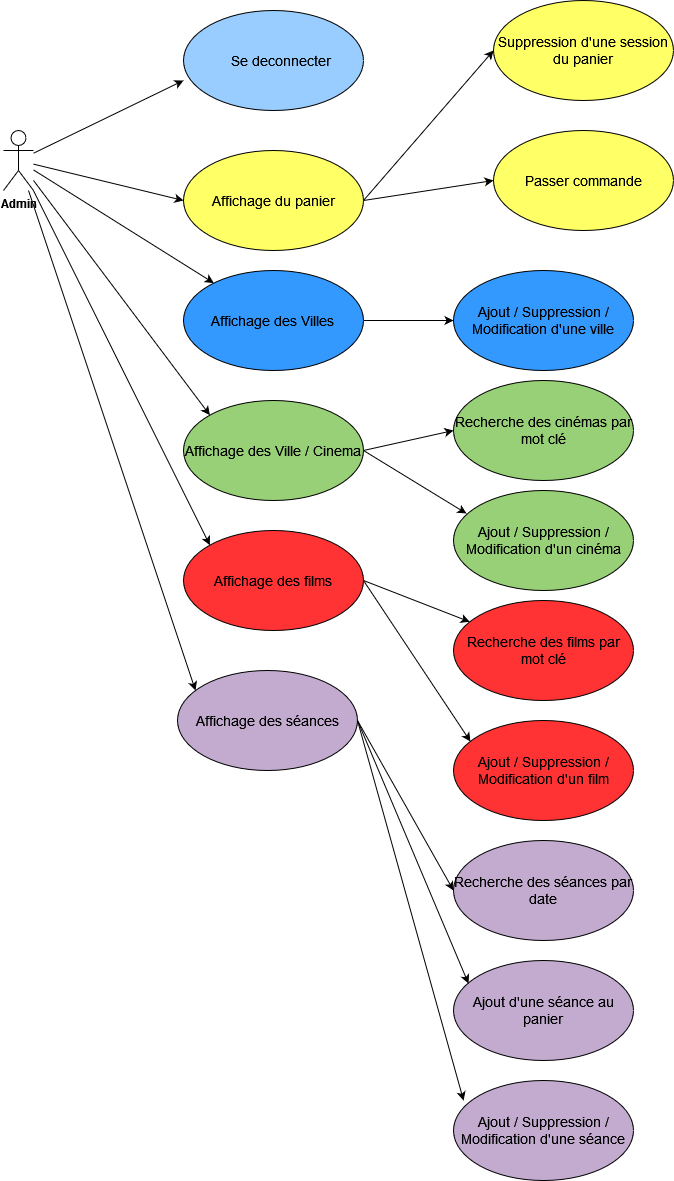

The diagram above was exported from draw.io. Its source (the exported page's mxGraphModel, read from the mxfile embedded in the PNG):
<mxGraphModel dx="1674" dy="754" grid="1" gridSize="10" guides="1" tooltips="1" connect="1" arrows="1" fold="1" page="1" pageScale="1" pageWidth="827" pageHeight="1169" math="0" shadow="0">
  <root>
    <mxCell id="0" />
    <mxCell id="1" parent="0" />
    <mxCell id="Ox41XbjKJ6TnmUenTi1--1" value="&lt;b&gt;Admin&lt;/b&gt;" style="shape=umlActor;verticalLabelPosition=bottom;verticalAlign=top;html=1;outlineConnect=0;" parent="1" vertex="1">
      <mxGeometry x="60" y="210" width="30" height="60" as="geometry" />
    </mxCell>
    <mxCell id="Ox41XbjKJ6TnmUenTi1--4" value="" style="endArrow=classic;html=1;rounded=0;" parent="1" source="Ox41XbjKJ6TnmUenTi1--1" edge="1">
      <mxGeometry width="50" height="50" relative="1" as="geometry">
        <mxPoint x="150" y="260" as="sourcePoint" />
        <mxPoint x="240" y="160" as="targetPoint" />
      </mxGeometry>
    </mxCell>
    <mxCell id="Ox41XbjKJ6TnmUenTi1--5" value="" style="ellipse;whiteSpace=wrap;html=1;fillColor=#99CCFF;" parent="1" vertex="1">
      <mxGeometry x="240" y="90" width="180" height="100" as="geometry" />
    </mxCell>
    <mxCell id="Ox41XbjKJ6TnmUenTi1--6" value="&lt;font style=&quot;font-size: 14px;&quot;&gt;Se deconnecter&lt;/font&gt;" style="text;html=1;align=center;verticalAlign=middle;whiteSpace=wrap;rounded=0;" parent="1" vertex="1">
      <mxGeometry x="285" y="125" width="105" height="30" as="geometry" />
    </mxCell>
    <mxCell id="Ox41XbjKJ6TnmUenTi1--8" value="" style="endArrow=classic;html=1;rounded=0;" parent="1" source="Ox41XbjKJ6TnmUenTi1--1" edge="1">
      <mxGeometry width="50" height="50" relative="1" as="geometry">
        <mxPoint x="90" y="230" as="sourcePoint" />
        <mxPoint x="240" y="280" as="targetPoint" />
      </mxGeometry>
    </mxCell>
    <mxCell id="Ox41XbjKJ6TnmUenTi1--9" value="&lt;font style=&quot;font-size: 14px;&quot;&gt;Affichage du panier&lt;/font&gt;" style="ellipse;whiteSpace=wrap;html=1;fillColor=#FFFF66;" parent="1" vertex="1">
      <mxGeometry x="240" y="230" width="180" height="100" as="geometry" />
    </mxCell>
    <mxCell id="Ox41XbjKJ6TnmUenTi1--10" value="&lt;font style=&quot;font-size: 14px;&quot;&gt;Suppression d'une session du panier&lt;/font&gt;" style="ellipse;whiteSpace=wrap;html=1;fillColor=#FFFF66;" parent="1" vertex="1">
      <mxGeometry x="550" y="80" width="180" height="100" as="geometry" />
    </mxCell>
    <mxCell id="Ox41XbjKJ6TnmUenTi1--11" value="" style="endArrow=classic;html=1;rounded=0;entryX=0;entryY=0.5;entryDx=0;entryDy=0;exitX=1;exitY=0.5;exitDx=0;exitDy=0;" parent="1" source="Ox41XbjKJ6TnmUenTi1--9" target="Ox41XbjKJ6TnmUenTi1--10" edge="1">
      <mxGeometry width="50" height="50" relative="1" as="geometry">
        <mxPoint x="330" y="270" as="sourcePoint" />
        <mxPoint x="480" y="306" as="targetPoint" />
      </mxGeometry>
    </mxCell>
    <mxCell id="Ox41XbjKJ6TnmUenTi1--12" value="" style="endArrow=classic;html=1;rounded=0;entryX=0;entryY=0;entryDx=0;entryDy=0;" parent="1" source="Ox41XbjKJ6TnmUenTi1--1" target="Ox41XbjKJ6TnmUenTi1--13" edge="1">
      <mxGeometry width="50" height="50" relative="1" as="geometry">
        <mxPoint x="90" y="270" as="sourcePoint" />
        <mxPoint x="240" y="410" as="targetPoint" />
      </mxGeometry>
    </mxCell>
    <mxCell id="Ox41XbjKJ6TnmUenTi1--13" value="&lt;font style=&quot;font-size: 14px;&quot;&gt;Affichage des Ville / Cinema&lt;br&gt;&lt;/font&gt;" style="ellipse;whiteSpace=wrap;html=1;fillColor=#97D077;" parent="1" vertex="1">
      <mxGeometry x="240" y="480" width="180" height="100" as="geometry" />
    </mxCell>
    <mxCell id="Ox41XbjKJ6TnmUenTi1--15" value="&lt;font style=&quot;font-size: 14px;&quot;&gt;Recherche des cinémas par mot clé&lt;/font&gt;" style="ellipse;whiteSpace=wrap;html=1;fillColor=#97D077;" parent="1" vertex="1">
      <mxGeometry x="510" y="460" width="180" height="100" as="geometry" />
    </mxCell>
    <mxCell id="Ox41XbjKJ6TnmUenTi1--17" value="" style="endArrow=classic;html=1;rounded=0;entryX=0;entryY=0.5;entryDx=0;entryDy=0;exitX=1;exitY=0.5;exitDx=0;exitDy=0;" parent="1" source="Ox41XbjKJ6TnmUenTi1--13" target="Ox41XbjKJ6TnmUenTi1--15" edge="1">
      <mxGeometry width="50" height="50" relative="1" as="geometry">
        <mxPoint x="430" y="419.5" as="sourcePoint" />
        <mxPoint x="490" y="419.5" as="targetPoint" />
      </mxGeometry>
    </mxCell>
    <mxCell id="Ox41XbjKJ6TnmUenTi1--18" value="" style="endArrow=classic;html=1;rounded=0;entryX=0;entryY=0;entryDx=0;entryDy=0;" parent="1" source="Ox41XbjKJ6TnmUenTi1--1" target="Ox41XbjKJ6TnmUenTi1--19" edge="1">
      <mxGeometry width="50" height="50" relative="1" as="geometry">
        <mxPoint x="60" y="342.5" as="sourcePoint" />
        <mxPoint x="240" y="540" as="targetPoint" />
      </mxGeometry>
    </mxCell>
    <mxCell id="Ox41XbjKJ6TnmUenTi1--19" value="&lt;font style=&quot;font-size: 14px;&quot;&gt;Affichage des films&lt;/font&gt;" style="ellipse;whiteSpace=wrap;html=1;fillColor=#FF3333;" parent="1" vertex="1">
      <mxGeometry x="240" y="610" width="180" height="100" as="geometry" />
    </mxCell>
    <mxCell id="Ox41XbjKJ6TnmUenTi1--20" value="&lt;font style=&quot;font-size: 14px;&quot;&gt;Recherche des films par mot clé&lt;/font&gt;" style="ellipse;whiteSpace=wrap;html=1;fillColor=#FF3333;" parent="1" vertex="1">
      <mxGeometry x="510" y="680" width="180" height="100" as="geometry" />
    </mxCell>
    <mxCell id="Ox41XbjKJ6TnmUenTi1--21" value="" style="endArrow=classic;html=1;rounded=0;exitX=1;exitY=0.5;exitDx=0;exitDy=0;" parent="1" source="Ox41XbjKJ6TnmUenTi1--19" target="Ox41XbjKJ6TnmUenTi1--20" edge="1">
      <mxGeometry width="50" height="50" relative="1" as="geometry">
        <mxPoint x="420" y="539.5" as="sourcePoint" />
        <mxPoint x="480" y="539.5" as="targetPoint" />
      </mxGeometry>
    </mxCell>
    <mxCell id="Ox41XbjKJ6TnmUenTi1--22" value="" style="endArrow=classic;html=1;rounded=0;entryX=0.1;entryY=0.2;entryDx=0;entryDy=0;entryPerimeter=0;" parent="1" source="Ox41XbjKJ6TnmUenTi1--1" target="Ox41XbjKJ6TnmUenTi1--23" edge="1">
      <mxGeometry width="50" height="50" relative="1" as="geometry">
        <mxPoint x="60" y="335" as="sourcePoint" />
        <mxPoint x="218" y="585" as="targetPoint" />
      </mxGeometry>
    </mxCell>
    <mxCell id="Ox41XbjKJ6TnmUenTi1--23" value="&lt;font style=&quot;font-size: 14px;&quot;&gt;Affichage des séances&lt;/font&gt;" style="ellipse;whiteSpace=wrap;html=1;fillColor=#C3ABD0;" parent="1" vertex="1">
      <mxGeometry x="234" y="750" width="180" height="100" as="geometry" />
    </mxCell>
    <mxCell id="Ox41XbjKJ6TnmUenTi1--24" value="&lt;font style=&quot;font-size: 14px;&quot;&gt;Recherche des séances par date&lt;br&gt;&lt;/font&gt;" style="ellipse;whiteSpace=wrap;html=1;fillColor=#C3ABD0;" parent="1" vertex="1">
      <mxGeometry x="510" y="920" width="180" height="100" as="geometry" />
    </mxCell>
    <mxCell id="Ox41XbjKJ6TnmUenTi1--25" value="&lt;font style=&quot;font-size: 14px;&quot;&gt;Ajout d'une séance au panier&lt;/font&gt;" style="ellipse;whiteSpace=wrap;html=1;fillColor=#C3ABD0;" parent="1" vertex="1">
      <mxGeometry x="510" y="1040" width="180" height="100" as="geometry" />
    </mxCell>
    <mxCell id="Ox41XbjKJ6TnmUenTi1--26" value="" style="endArrow=classic;html=1;rounded=0;entryX=0;entryY=0.5;entryDx=0;entryDy=0;exitX=1;exitY=0.5;exitDx=0;exitDy=0;" parent="1" source="Ox41XbjKJ6TnmUenTi1--23" target="Ox41XbjKJ6TnmUenTi1--24" edge="1">
      <mxGeometry width="50" height="50" relative="1" as="geometry">
        <mxPoint x="430" y="530" as="sourcePoint" />
        <mxPoint x="490" y="530" as="targetPoint" />
      </mxGeometry>
    </mxCell>
    <mxCell id="Ox41XbjKJ6TnmUenTi1--27" value="" style="endArrow=classic;html=1;rounded=0;entryX=0.083;entryY=0.23;entryDx=0;entryDy=0;exitX=1;exitY=0.5;exitDx=0;exitDy=0;entryPerimeter=0;" parent="1" source="Ox41XbjKJ6TnmUenTi1--23" target="Ox41XbjKJ6TnmUenTi1--25" edge="1">
      <mxGeometry width="50" height="50" relative="1" as="geometry">
        <mxPoint x="440" y="540" as="sourcePoint" />
        <mxPoint x="500" y="540" as="targetPoint" />
      </mxGeometry>
    </mxCell>
    <mxCell id="HJdiH7LTMcJurbzftqVI-3" value="&lt;font style=&quot;font-size: 14px;&quot;&gt;Passer commande&lt;/font&gt;" style="ellipse;whiteSpace=wrap;html=1;fillColor=#FFFF66;" parent="1" vertex="1">
      <mxGeometry x="550" y="210" width="180" height="100" as="geometry" />
    </mxCell>
    <mxCell id="HJdiH7LTMcJurbzftqVI-4" value="" style="endArrow=classic;html=1;rounded=0;entryX=0;entryY=0.5;entryDx=0;entryDy=0;exitX=1;exitY=0.5;exitDx=0;exitDy=0;" parent="1" source="Ox41XbjKJ6TnmUenTi1--9" target="HJdiH7LTMcJurbzftqVI-3" edge="1">
      <mxGeometry width="50" height="50" relative="1" as="geometry">
        <mxPoint x="430" y="290" as="sourcePoint" />
        <mxPoint x="560" y="140" as="targetPoint" />
      </mxGeometry>
    </mxCell>
    <mxCell id="mD3-3yjoTby8zdW-dpvV-1" value="&lt;font style=&quot;font-size: 14px;&quot;&gt;Ajout / Suppression / Modification d'un cinéma&lt;/font&gt;" style="ellipse;whiteSpace=wrap;html=1;fillColor=#97D077;" vertex="1" parent="1">
      <mxGeometry x="510" y="570" width="180" height="100" as="geometry" />
    </mxCell>
    <mxCell id="mD3-3yjoTby8zdW-dpvV-2" value="" style="endArrow=classic;html=1;rounded=0;entryX=0.072;entryY=0.23;entryDx=0;entryDy=0;exitX=1;exitY=0.5;exitDx=0;exitDy=0;entryPerimeter=0;" edge="1" parent="1" source="Ox41XbjKJ6TnmUenTi1--13" target="mD3-3yjoTby8zdW-dpvV-1">
      <mxGeometry width="50" height="50" relative="1" as="geometry">
        <mxPoint x="424" y="420" as="sourcePoint" />
        <mxPoint x="560" y="380" as="targetPoint" />
      </mxGeometry>
    </mxCell>
    <mxCell id="mD3-3yjoTby8zdW-dpvV-3" value="&lt;font style=&quot;font-size: 14px;&quot;&gt;Affichage des Villes&lt;br&gt;&lt;/font&gt;" style="ellipse;whiteSpace=wrap;html=1;fillColor=#3399FF;" vertex="1" parent="1">
      <mxGeometry x="240" y="350" width="180" height="100" as="geometry" />
    </mxCell>
    <mxCell id="mD3-3yjoTby8zdW-dpvV-4" value="" style="endArrow=classic;html=1;rounded=0;" edge="1" parent="1" source="Ox41XbjKJ6TnmUenTi1--1" target="mD3-3yjoTby8zdW-dpvV-3">
      <mxGeometry width="50" height="50" relative="1" as="geometry">
        <mxPoint x="100" y="268" as="sourcePoint" />
        <mxPoint x="296" y="500" as="targetPoint" />
      </mxGeometry>
    </mxCell>
    <mxCell id="mD3-3yjoTby8zdW-dpvV-5" value="" style="endArrow=classic;html=1;rounded=0;exitX=1;exitY=0.5;exitDx=0;exitDy=0;entryX=0;entryY=0.5;entryDx=0;entryDy=0;" edge="1" parent="1" source="mD3-3yjoTby8zdW-dpvV-3" target="mD3-3yjoTby8zdW-dpvV-6">
      <mxGeometry width="50" height="50" relative="1" as="geometry">
        <mxPoint x="110" y="278" as="sourcePoint" />
        <mxPoint x="500" y="400" as="targetPoint" />
      </mxGeometry>
    </mxCell>
    <mxCell id="mD3-3yjoTby8zdW-dpvV-6" value="&lt;font style=&quot;font-size: 14px;&quot;&gt;Ajout / Suppression / Modification d'une ville&lt;br&gt;&lt;/font&gt;" style="ellipse;whiteSpace=wrap;html=1;fillColor=#3399FF;" vertex="1" parent="1">
      <mxGeometry x="510" y="350" width="180" height="100" as="geometry" />
    </mxCell>
    <mxCell id="mD3-3yjoTby8zdW-dpvV-8" value="&lt;font style=&quot;font-size: 14px;&quot;&gt;Ajout / Suppression / Modification d'un film&lt;/font&gt;" style="ellipse;whiteSpace=wrap;html=1;fillColor=#FF3333;" vertex="1" parent="1">
      <mxGeometry x="510" y="800" width="180" height="100" as="geometry" />
    </mxCell>
    <mxCell id="mD3-3yjoTby8zdW-dpvV-9" value="" style="endArrow=classic;html=1;rounded=0;exitX=1;exitY=0.5;exitDx=0;exitDy=0;entryX=0.094;entryY=0.21;entryDx=0;entryDy=0;entryPerimeter=0;" edge="1" parent="1" source="Ox41XbjKJ6TnmUenTi1--19" target="mD3-3yjoTby8zdW-dpvV-8">
      <mxGeometry width="50" height="50" relative="1" as="geometry">
        <mxPoint x="430" y="670" as="sourcePoint" />
        <mxPoint x="536" y="711" as="targetPoint" />
      </mxGeometry>
    </mxCell>
    <mxCell id="mD3-3yjoTby8zdW-dpvV-10" value="&lt;font style=&quot;font-size: 14px;&quot;&gt;Ajout / Suppression / Modification d'une séance&lt;br&gt;&lt;/font&gt;" style="ellipse;whiteSpace=wrap;html=1;fillColor=#C3ABD0;" vertex="1" parent="1">
      <mxGeometry x="510" y="1160" width="180" height="100" as="geometry" />
    </mxCell>
    <mxCell id="mD3-3yjoTby8zdW-dpvV-11" value="" style="endArrow=classic;html=1;rounded=0;entryX=0.056;entryY=0.2;entryDx=0;entryDy=0;exitX=1;exitY=0.5;exitDx=0;exitDy=0;entryPerimeter=0;" edge="1" parent="1" source="Ox41XbjKJ6TnmUenTi1--23" target="mD3-3yjoTby8zdW-dpvV-10">
      <mxGeometry width="50" height="50" relative="1" as="geometry">
        <mxPoint x="424" y="810" as="sourcePoint" />
        <mxPoint x="535" y="1073" as="targetPoint" />
      </mxGeometry>
    </mxCell>
  </root>
</mxGraphModel>